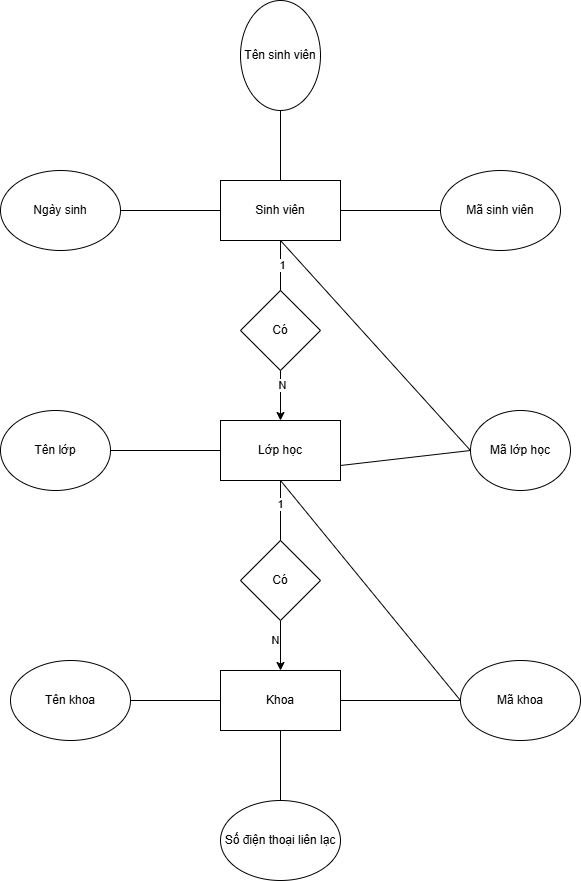

The diagram above was exported from draw.io. Its source (the exported page's mxGraphModel, read from the mxfile embedded in the PNG):
<mxGraphModel dx="1444" dy="811" grid="1" gridSize="10" guides="1" tooltips="1" connect="1" arrows="1" fold="1" page="1" pageScale="1" pageWidth="827" pageHeight="1169" math="0" shadow="0">
  <root>
    <mxCell id="0" />
    <mxCell id="1" parent="0" />
    <mxCell id="Nnd1H8O7OC-w9FfrRf_3-10" value="" style="edgeStyle=orthogonalEdgeStyle;rounded=0;orthogonalLoop=1;jettySize=auto;html=1;" parent="1" source="TbAhJXKHGsnI9-igbGQS-1" target="Nnd1H8O7OC-w9FfrRf_3-9" edge="1">
      <mxGeometry relative="1" as="geometry" />
    </mxCell>
    <mxCell id="TbAhJXKHGsnI9-igbGQS-4" value="N" style="edgeLabel;html=1;align=center;verticalAlign=middle;resizable=0;points=[];" vertex="1" connectable="0" parent="Nnd1H8O7OC-w9FfrRf_3-10">
      <mxGeometry x="-0.4533" y="1" relative="1" as="geometry">
        <mxPoint as="offset" />
      </mxGeometry>
    </mxCell>
    <mxCell id="Nnd1H8O7OC-w9FfrRf_3-1" value="Sinh viên" style="rounded=0;whiteSpace=wrap;html=1;" parent="1" vertex="1">
      <mxGeometry x="330" y="210" width="120" height="60" as="geometry" />
    </mxCell>
    <mxCell id="Nnd1H8O7OC-w9FfrRf_3-2" value="Mã sinh viên" style="ellipse;whiteSpace=wrap;html=1;" parent="1" vertex="1">
      <mxGeometry x="550" y="200" width="120" height="80" as="geometry" />
    </mxCell>
    <mxCell id="Nnd1H8O7OC-w9FfrRf_3-4" value="Tên sinh viên" style="ellipse;whiteSpace=wrap;html=1;rounded=0;" parent="1" vertex="1">
      <mxGeometry x="350" y="30" width="80" height="110" as="geometry" />
    </mxCell>
    <mxCell id="Nnd1H8O7OC-w9FfrRf_3-6" value="Ngày sinh" style="ellipse;whiteSpace=wrap;html=1;rounded=0;" parent="1" vertex="1">
      <mxGeometry x="110" y="200" width="120" height="80" as="geometry" />
    </mxCell>
    <mxCell id="Nnd1H8O7OC-w9FfrRf_3-16" value="" style="edgeStyle=orthogonalEdgeStyle;rounded=0;orthogonalLoop=1;jettySize=auto;html=1;" parent="1" source="TbAhJXKHGsnI9-igbGQS-14" target="Nnd1H8O7OC-w9FfrRf_3-15" edge="1">
      <mxGeometry relative="1" as="geometry" />
    </mxCell>
    <mxCell id="TbAhJXKHGsnI9-igbGQS-19" value="N" style="edgeLabel;html=1;align=center;verticalAlign=middle;resizable=0;points=[];" vertex="1" connectable="0" parent="Nnd1H8O7OC-w9FfrRf_3-16">
      <mxGeometry x="-0.17" y="-6" relative="1" as="geometry">
        <mxPoint y="-1" as="offset" />
      </mxGeometry>
    </mxCell>
    <mxCell id="Nnd1H8O7OC-w9FfrRf_3-9" value="Lớp học" style="whiteSpace=wrap;html=1;rounded=0;" parent="1" vertex="1">
      <mxGeometry x="330" y="450" width="120" height="60" as="geometry" />
    </mxCell>
    <mxCell id="Nnd1H8O7OC-w9FfrRf_3-11" value="Mã lớp học" style="ellipse;whiteSpace=wrap;html=1;rounded=0;" parent="1" vertex="1">
      <mxGeometry x="580" y="440" width="100" height="80" as="geometry" />
    </mxCell>
    <mxCell id="Nnd1H8O7OC-w9FfrRf_3-13" value="Tên lớp" style="ellipse;whiteSpace=wrap;html=1;rounded=0;" parent="1" vertex="1">
      <mxGeometry x="110" y="440" width="110" height="80" as="geometry" />
    </mxCell>
    <mxCell id="Nnd1H8O7OC-w9FfrRf_3-15" value="Khoa" style="whiteSpace=wrap;html=1;rounded=0;" parent="1" vertex="1">
      <mxGeometry x="330" y="700" width="120" height="60" as="geometry" />
    </mxCell>
    <mxCell id="TbAhJXKHGsnI9-igbGQS-1" value="Có" style="rhombus;whiteSpace=wrap;html=1;direction=south;" vertex="1" parent="1">
      <mxGeometry x="350" y="320" width="80" height="80" as="geometry" />
    </mxCell>
    <mxCell id="TbAhJXKHGsnI9-igbGQS-5" value="" style="endArrow=none;html=1;rounded=0;entryX=0.5;entryY=1;entryDx=0;entryDy=0;exitX=0;exitY=0.5;exitDx=0;exitDy=0;" edge="1" parent="1" source="TbAhJXKHGsnI9-igbGQS-1" target="Nnd1H8O7OC-w9FfrRf_3-1">
      <mxGeometry width="50" height="50" relative="1" as="geometry">
        <mxPoint x="320" y="410" as="sourcePoint" />
        <mxPoint x="370" y="360" as="targetPoint" />
      </mxGeometry>
    </mxCell>
    <mxCell id="TbAhJXKHGsnI9-igbGQS-6" value="1" style="edgeLabel;html=1;align=center;verticalAlign=middle;resizable=0;points=[];" vertex="1" connectable="0" parent="TbAhJXKHGsnI9-igbGQS-5">
      <mxGeometry x="0.0533" y="-1" relative="1" as="geometry">
        <mxPoint as="offset" />
      </mxGeometry>
    </mxCell>
    <mxCell id="TbAhJXKHGsnI9-igbGQS-7" value="" style="endArrow=none;html=1;rounded=0;entryX=0.5;entryY=1;entryDx=0;entryDy=0;exitX=0.5;exitY=0;exitDx=0;exitDy=0;" edge="1" parent="1" source="Nnd1H8O7OC-w9FfrRf_3-1" target="Nnd1H8O7OC-w9FfrRf_3-4">
      <mxGeometry width="50" height="50" relative="1" as="geometry">
        <mxPoint x="320" y="160" as="sourcePoint" />
        <mxPoint x="370" y="110" as="targetPoint" />
      </mxGeometry>
    </mxCell>
    <mxCell id="TbAhJXKHGsnI9-igbGQS-8" value="" style="endArrow=none;html=1;rounded=0;exitX=1;exitY=0.5;exitDx=0;exitDy=0;entryX=0;entryY=0.5;entryDx=0;entryDy=0;" edge="1" parent="1" source="Nnd1H8O7OC-w9FfrRf_3-6" target="Nnd1H8O7OC-w9FfrRf_3-1">
      <mxGeometry width="50" height="50" relative="1" as="geometry">
        <mxPoint x="320" y="160" as="sourcePoint" />
        <mxPoint x="370" y="110" as="targetPoint" />
      </mxGeometry>
    </mxCell>
    <mxCell id="TbAhJXKHGsnI9-igbGQS-9" value="" style="endArrow=none;html=1;rounded=0;entryX=0;entryY=0.5;entryDx=0;entryDy=0;exitX=1;exitY=0.5;exitDx=0;exitDy=0;" edge="1" parent="1" source="Nnd1H8O7OC-w9FfrRf_3-1" target="Nnd1H8O7OC-w9FfrRf_3-2">
      <mxGeometry width="50" height="50" relative="1" as="geometry">
        <mxPoint x="320" y="160" as="sourcePoint" />
        <mxPoint x="370" y="110" as="targetPoint" />
      </mxGeometry>
    </mxCell>
    <mxCell id="TbAhJXKHGsnI9-igbGQS-10" value="" style="endArrow=none;html=1;rounded=0;entryX=0.5;entryY=1;entryDx=0;entryDy=0;exitX=0;exitY=0.5;exitDx=0;exitDy=0;" edge="1" parent="1" source="Nnd1H8O7OC-w9FfrRf_3-11" target="Nnd1H8O7OC-w9FfrRf_3-1">
      <mxGeometry width="50" height="50" relative="1" as="geometry">
        <mxPoint x="320" y="280" as="sourcePoint" />
        <mxPoint x="370" y="230" as="targetPoint" />
      </mxGeometry>
    </mxCell>
    <mxCell id="TbAhJXKHGsnI9-igbGQS-11" value="" style="endArrow=none;html=1;rounded=0;entryX=0;entryY=0.5;entryDx=0;entryDy=0;exitX=1;exitY=0.75;exitDx=0;exitDy=0;" edge="1" parent="1" source="Nnd1H8O7OC-w9FfrRf_3-9" target="Nnd1H8O7OC-w9FfrRf_3-11">
      <mxGeometry width="50" height="50" relative="1" as="geometry">
        <mxPoint x="320" y="280" as="sourcePoint" />
        <mxPoint x="370" y="230" as="targetPoint" />
      </mxGeometry>
    </mxCell>
    <mxCell id="TbAhJXKHGsnI9-igbGQS-14" value="Có" style="rhombus;whiteSpace=wrap;html=1;" vertex="1" parent="1">
      <mxGeometry x="350" y="570" width="80" height="80" as="geometry" />
    </mxCell>
    <mxCell id="TbAhJXKHGsnI9-igbGQS-16" value="" style="endArrow=none;html=1;rounded=0;exitX=1;exitY=0.5;exitDx=0;exitDy=0;entryX=0;entryY=0.5;entryDx=0;entryDy=0;" edge="1" parent="1" source="Nnd1H8O7OC-w9FfrRf_3-13" target="Nnd1H8O7OC-w9FfrRf_3-9">
      <mxGeometry width="50" height="50" relative="1" as="geometry">
        <mxPoint x="320" y="530" as="sourcePoint" />
        <mxPoint x="370" y="480" as="targetPoint" />
      </mxGeometry>
    </mxCell>
    <mxCell id="TbAhJXKHGsnI9-igbGQS-17" value="" style="endArrow=none;html=1;rounded=0;entryX=0.5;entryY=1;entryDx=0;entryDy=0;exitX=0.5;exitY=0;exitDx=0;exitDy=0;" edge="1" parent="1" source="TbAhJXKHGsnI9-igbGQS-14" target="Nnd1H8O7OC-w9FfrRf_3-9">
      <mxGeometry width="50" height="50" relative="1" as="geometry">
        <mxPoint x="320" y="530" as="sourcePoint" />
        <mxPoint x="370" y="480" as="targetPoint" />
      </mxGeometry>
    </mxCell>
    <mxCell id="TbAhJXKHGsnI9-igbGQS-18" value="1" style="edgeLabel;html=1;align=center;verticalAlign=middle;resizable=0;points=[];" vertex="1" connectable="0" parent="TbAhJXKHGsnI9-igbGQS-17">
      <mxGeometry x="0.1833" y="1" relative="1" as="geometry">
        <mxPoint y="-1" as="offset" />
      </mxGeometry>
    </mxCell>
    <mxCell id="TbAhJXKHGsnI9-igbGQS-20" value="Mã khoa" style="ellipse;whiteSpace=wrap;html=1;" vertex="1" parent="1">
      <mxGeometry x="570" y="690" width="120" height="80" as="geometry" />
    </mxCell>
    <mxCell id="TbAhJXKHGsnI9-igbGQS-21" value="Tên khoa" style="ellipse;whiteSpace=wrap;html=1;" vertex="1" parent="1">
      <mxGeometry x="120" y="690" width="120" height="80" as="geometry" />
    </mxCell>
    <mxCell id="TbAhJXKHGsnI9-igbGQS-22" value="Số điện thoại liên lạc" style="ellipse;whiteSpace=wrap;html=1;" vertex="1" parent="1">
      <mxGeometry x="330" y="830" width="120" height="80" as="geometry" />
    </mxCell>
    <mxCell id="TbAhJXKHGsnI9-igbGQS-23" value="" style="endArrow=none;html=1;rounded=0;entryX=0.5;entryY=0;entryDx=0;entryDy=0;exitX=0.5;exitY=1;exitDx=0;exitDy=0;" edge="1" parent="1" source="Nnd1H8O7OC-w9FfrRf_3-15" target="TbAhJXKHGsnI9-igbGQS-22">
      <mxGeometry width="50" height="50" relative="1" as="geometry">
        <mxPoint x="320" y="660" as="sourcePoint" />
        <mxPoint x="370" y="610" as="targetPoint" />
      </mxGeometry>
    </mxCell>
    <mxCell id="TbAhJXKHGsnI9-igbGQS-24" value="" style="endArrow=none;html=1;rounded=0;exitX=1;exitY=0.5;exitDx=0;exitDy=0;entryX=0;entryY=0.5;entryDx=0;entryDy=0;" edge="1" parent="1" source="TbAhJXKHGsnI9-igbGQS-21" target="Nnd1H8O7OC-w9FfrRf_3-15">
      <mxGeometry width="50" height="50" relative="1" as="geometry">
        <mxPoint x="320" y="660" as="sourcePoint" />
        <mxPoint x="370" y="610" as="targetPoint" />
      </mxGeometry>
    </mxCell>
    <mxCell id="TbAhJXKHGsnI9-igbGQS-25" value="" style="endArrow=none;html=1;rounded=0;entryX=0;entryY=0.5;entryDx=0;entryDy=0;exitX=1;exitY=0.5;exitDx=0;exitDy=0;" edge="1" parent="1" source="Nnd1H8O7OC-w9FfrRf_3-15" target="TbAhJXKHGsnI9-igbGQS-20">
      <mxGeometry width="50" height="50" relative="1" as="geometry">
        <mxPoint x="320" y="660" as="sourcePoint" />
        <mxPoint x="370" y="610" as="targetPoint" />
      </mxGeometry>
    </mxCell>
    <mxCell id="TbAhJXKHGsnI9-igbGQS-26" value="" style="endArrow=none;html=1;rounded=0;entryX=0.5;entryY=1;entryDx=0;entryDy=0;exitX=0;exitY=0.5;exitDx=0;exitDy=0;" edge="1" parent="1" source="TbAhJXKHGsnI9-igbGQS-20" target="Nnd1H8O7OC-w9FfrRf_3-9">
      <mxGeometry width="50" height="50" relative="1" as="geometry">
        <mxPoint x="320" y="660" as="sourcePoint" />
        <mxPoint x="370" y="610" as="targetPoint" />
      </mxGeometry>
    </mxCell>
  </root>
</mxGraphModel>